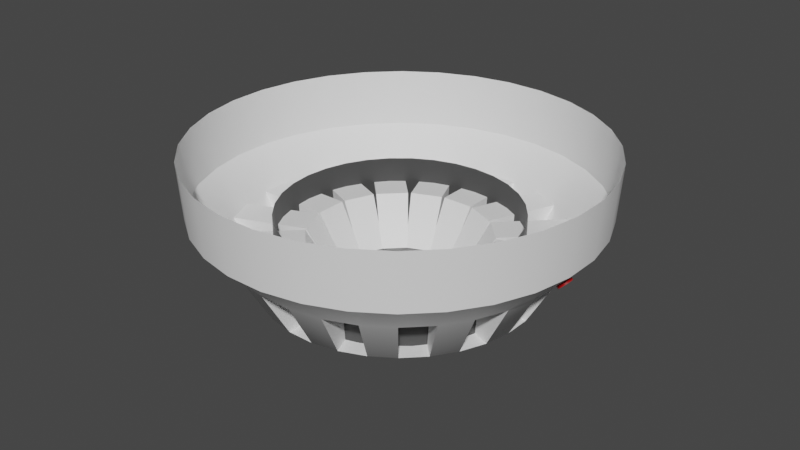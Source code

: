 # Source: Smoke_detector.blend  (saved by Blender 3.6.11; exported with 4.5.12 LTS)
import bpy
from mathutils import Matrix  # noqa: F401  (used for matrix-valued properties, if any)

bpy.ops.wm.read_factory_settings(use_empty=True)
scene = bpy.context.scene
scene.name = 'Scene'

# ---- collections
col_collection = bpy.data.collections.new('Collection'); scene.collection.children.link(col_collection)

# ---- materials (node trees are filled in below, after node groups)
mat_material = bpy.data.materials.new('Material')
mat_material.use_transparent_shadow = False
mat_material_003 = bpy.data.materials.new('Material.003')
mat_material_003.use_transparent_shadow = False
mat_material_001 = bpy.data.materials.new('Material.001')
mat_material_001.surface_render_method = 'BLENDED'
mat_material_001.blend_method = 'BLEND'
mat_material_001.use_transparent_shadow = False
mat_material_001.diffuse_color = (1.0, 1.0, 1.0, 1.0)
mat_material_002 = bpy.data.materials.new('Material.002')
mat_material_002.diffuse_color = (1.0, 1.0, 1.0, 0.9929)

# ---- node groups
ng_auto_smooth = bpy.data.node_groups.new('Auto Smooth', 'GeometryNodeTree')
_s = ng_auto_smooth.interface.new_socket(name='Geometry', in_out='OUTPUT', socket_type='NodeSocketGeometry')
_s = ng_auto_smooth.interface.new_socket(name='Geometry', in_out='INPUT', socket_type='NodeSocketGeometry')
_s = ng_auto_smooth.interface.new_socket(name='Angle', in_out='INPUT', socket_type='NodeSocketFloat')
_s.subtype = 'ANGLE'
_s.min_value = 0.0
_s.max_value = 3.142
ng_auto_smooth.is_modifier = True
_N = ng_auto_smooth.nodes; _L = ng_auto_smooth.links
n0 = _N.new('NodeGroupOutput'); n0.name = 'Group Output'; n0.location = (480, -100)
n1 = _N.new('NodeGroupInput'); n1.name = 'Group Input'; n1.location = (-420, -300)
n2 = _N.new('NodeGroupInput'); n2.name = 'Group Input.001'; n2.location = (-60, -100)
n3 = _N.new('GeometryNodeSetShadeSmooth'); n3.name = 'Set Shade Smooth'; n3.location = (120, -100)
n3.domain = 'EDGE'
n4 = _N.new('GeometryNodeSetShadeSmooth'); n4.name = 'Set Shade Smooth.001'; n4.location = (300, -100)
n5 = _N.new('GeometryNodeInputMeshEdgeAngle'); n5.name = 'Edge Angle'; n5.location = (-420, -220)
n6 = _N.new('GeometryNodeInputEdgeSmooth'); n6.name = 'Is Edge Smooth'; n6.location = (-60, -160)
n7 = _N.new('GeometryNodeInputShadeSmooth'); n7.name = 'Is Face Smooth'; n7.location = (-240, -340)
n8 = _N.new('FunctionNodeBooleanMath'); n8.name = 'Boolean Math'; n8.location = (-60, -220)
n9 = _N.new('FunctionNodeCompare'); n9.name = 'Compare'; n9.location = (-240, -180)
n9.operation = 'LESS_EQUAL'
_L.new(n5.outputs[0], n9.inputs[0])
_L.new(n4.outputs[0], n0.inputs[0])
_L.new(n1.outputs[1], n9.inputs[1])
_L.new(n9.outputs[0], n8.inputs[0])
_L.new(n7.outputs[0], n8.inputs[1])
_L.new(n2.outputs[0], n3.inputs[0])
_L.new(n6.outputs[0], n3.inputs[1])
_L.new(n3.outputs[0], n4.inputs[0])
_L.new(n8.outputs[0], n3.inputs[2])
n0.is_active_output = True

# ---- material node trees
mat_material.use_nodes = True; mat_material.node_tree.nodes.clear()
_N = mat_material.node_tree.nodes; _L = mat_material.node_tree.links
n0 = _N.new('ShaderNodeBsdfPrincipled'); n0.name = 'Principled BSDF'; n0.location = (10, 300)
n0.distribution = 'GGX'
n0.subsurface_method = 'RANDOM_WALK_SKIN'
n0.inputs[0].default_value = (0.9114, 0.9114, 0.9114, 1.0)
n0.inputs[3].default_value = 1.45
n0.inputs[27].default_value = (0.0, 0.0, 0.0, 1.0)
n0.inputs[28].default_value = 1.0
n1 = _N.new('ShaderNodeOutputMaterial'); n1.name = 'Material Output'; n1.location = (300, 300)
_L.new(n0.outputs[0], n1.inputs[0])
n1.is_active_output = True
mat_material_003.use_nodes = True; mat_material_003.node_tree.nodes.clear()
_N = mat_material_003.node_tree.nodes; _L = mat_material_003.node_tree.links
n0 = _N.new('ShaderNodeBsdfPrincipled'); n0.name = 'Principled BSDF'; n0.location = (10, 300)
n0.distribution = 'GGX'
n0.subsurface_method = 'RANDOM_WALK_SKIN'
n0.inputs[0].default_value = (0.05497, 0.05497, 0.05497, 1.0)
n0.inputs[3].default_value = 1.45
n0.inputs[27].default_value = (0.0, 0.0, 0.0, 1.0)
n0.inputs[28].default_value = 1.0
n1 = _N.new('ShaderNodeOutputMaterial'); n1.name = 'Material Output'; n1.location = (300, 300)
_L.new(n0.outputs[0], n1.inputs[0])
n1.is_active_output = True
mat_material_001.use_nodes = True; mat_material_001.node_tree.nodes.clear()
_N = mat_material_001.node_tree.nodes; _L = mat_material_001.node_tree.links
n0 = _N.new('ShaderNodeBsdfPrincipled'); n0.name = 'Principled BSDF'; n0.location = (10, 300)
n0.distribution = 'GGX'
n0.subsurface_method = 'RANDOM_WALK_SKIN'
n0.inputs[0].default_value = (0.65, 0.0, 0.001508, 1.0)
n0.inputs[3].default_value = 1.45
n0.inputs[4].default_value = 0.5
n0.inputs[9].default_value = (0.0, 0.2, 0.1)
n0.inputs[27].default_value = (0.0, 0.0, 0.0, 1.0)
n0.inputs[28].default_value = 1.0
n1 = _N.new('ShaderNodeOutputMaterial'); n1.name = 'Material Output'; n1.location = (300, 300)
_L.new(n0.outputs[0], n1.inputs[0])
n1.is_active_output = True
mat_material_002.use_nodes = True; mat_material_002.node_tree.nodes.clear()
_N = mat_material_002.node_tree.nodes; _L = mat_material_002.node_tree.links
n0 = _N.new('ShaderNodeBsdfPrincipled'); n0.name = 'Principled BSDF'; n0.location = (10, 300)
n0.distribution = 'GGX'
n0.subsurface_method = 'RANDOM_WALK_SKIN'
n0.inputs[0].default_value = (0.0668, 0.0, 0.0005242, 1.0)
n0.inputs[3].default_value = 1.45
n0.inputs[27].default_value = (0.0, 0.0, 0.0, 1.0)
n0.inputs[28].default_value = 1.0
n1 = _N.new('ShaderNodeOutputMaterial'); n1.name = 'Material Output'; n1.location = (300, 300)
_L.new(n0.outputs[0], n1.inputs[0])
n1.is_active_output = True

# ---- world
world_world = bpy.data.worlds.new('World'); scene.world = world_world
world_world.use_nodes = True; world_world.node_tree.nodes.clear()
_N = world_world.node_tree.nodes; _L = world_world.node_tree.links
n0 = _N.new('ShaderNodeOutputWorld'); n0.name = 'World Output'; n0.location = (300, 300)
n1 = _N.new('ShaderNodeBackground'); n1.name = 'Background'; n1.location = (10, 300)
n1.inputs[0].default_value = (0.05088, 0.05088, 0.05088, 1.0)
_L.new(n1.outputs[0], n0.inputs[0])
n0.is_active_output = True
world_world.color = (0.05088, 0.05088, 0.05088)
world_world.use_sun_shadow = False
world_world.sun_shadow_jitter_overblur = 0.0

# ---- meshes
me_sphere = bpy.data.meshes.new('Sphere')
me_sphere.from_pydata([(0.0, 1.0, 0.0), (0.0, 0.9808, -0.2857), (0.1951, 0.9808, 0.0), (0.1913, 0.9619, -0.2857), (0.1084, 0.5449, -0.7686), (0.03806, 0.1913, -0.7965), (0.3827, 0.9239, 0.0), (0.3753, 0.9061, -0.2857), (0.2126, 0.5133, -0.7686), (0.07466, 0.1802, -0.7965), (0.5556, 0.8315, 0.0), (0.5449, 0.8155, -0.2857), (0.3087, 0.4619, -0.7686), (0.1084, 0.1622, -0.7965), (0.7071, 0.7071, 0.0), (0.6935, 0.6935, -0.2857), (0.3928, 0.3928, -0.7686), (0.1379, 0.1379, -0.7965), (0.8315, 0.5556, 0.0), (0.8155, 0.5449, -0.2857), (0.4619, 0.3087, -0.7686), (0.1622, 0.1084, -0.7965), (0.9239, 0.3827, 0.0), (0.9061, 0.3753, -0.2857), (0.5133, 0.2126, -0.7686), (0.1802, 0.07466, -0.7965), (0.9808, 0.1951, 0.0), (0.9619, 0.1913, -0.2857), (0.5449, 0.1084, -0.7686), (0.1913, 0.03806, -0.7965), (1.0, -1.639e-07, 0.0), (0.9808, -8.941e-08, -0.2857), (0.5556, -5.215e-08, -0.7686), (0.1951, -1.118e-08, -0.7965), (0.9808, -0.1951, 0.0), (0.9619, -0.1913, -0.2857), (0.5449, -0.1084, -0.7686), (0.1913, -0.03806, -0.7965), (0.9239, -0.3827, 0.0), (0.9061, -0.3753, -0.2857), (0.5133, -0.2126, -0.7686), (0.1802, -0.07466, -0.7965), (0.8315, -0.5556, 0.0), (0.8155, -0.5449, -0.2857), (0.4619, -0.3087, -0.7686), (0.1622, -0.1084, -0.7965), (0.7071, -0.7071, 0.0), (0.6935, -0.6935, -0.2857), (0.3928, -0.3928, -0.7686), (0.1379, -0.1379, -0.7965), (0.5556, -0.8315, 0.0), (0.5449, -0.8155, -0.2857), (0.3087, -0.4619, -0.7686), (0.1084, -0.1622, -0.7965), (0.3827, -0.9239, 0.0), (0.3753, -0.9061, -0.2857), (0.2126, -0.5133, -0.7686), (0.07466, -0.1802, -0.7965), (0.1951, -0.9808, 0.0), (0.1913, -0.9619, -0.2857), (0.1084, -0.5449, -0.7686), (0.03806, -0.1913, -0.7965), (-3.278e-07, -1.0, 0.0), (-1.341e-07, -0.9808, -0.2857), (-9.686e-08, -0.5556, -0.7686), (-7.451e-09, -0.1951, -0.7965), (-0.1951, -0.9808, 0.0), (-0.1913, -0.9619, -0.2857), (-0.1084, -0.5449, -0.7686), (-0.03806, -0.1913, -0.7965), (-0.3827, -0.9239, 0.0), (-0.3753, -0.9061, -0.2857), (-0.2126, -0.5133, -0.7686), (-0.07466, -0.1802, -0.7965), (-0.5556, -0.8315, 0.0), (-0.5449, -0.8155, -0.2857), (-0.3087, -0.4619, -0.7686), (-0.1084, -0.1622, -0.7965), (-0.7071, -0.7071, 0.0), (-0.6935, -0.6935, -0.2857), (-0.3928, -0.3928, -0.7686), (-0.1379, -0.1379, -0.7965), (-2.333e-10, 2.871e-10, -0.8066), (-0.8315, -0.5556, 0.0), (-0.8155, -0.5449, -0.2857), (-0.4619, -0.3087, -0.7686), (-0.1622, -0.1084, -0.7965), (-0.9239, -0.3827, 0.0), (-0.9061, -0.3753, -0.2857), (-0.5133, -0.2126, -0.7686), (-0.1802, -0.07466, -0.7965), (-0.9808, -0.1951, 0.0), (-0.9619, -0.1913, -0.2857), (-0.5449, -0.1084, -0.7686), (-0.1913, -0.03806, -0.7965), (-1.0, 4.47e-07, 0.0), (-0.9808, 2.682e-07, -0.2857), (-0.5556, 1.49e-07, -0.7686), (-0.1951, 1.863e-08, -0.7965), (-0.9808, 0.1951, 0.0), (-0.9619, 0.1913, -0.2857), (-0.5449, 0.1084, -0.7686), (-0.1913, 0.03806, -0.7965), (-0.9239, 0.3827, 0.0), (-0.9061, 0.3753, -0.2857), (-0.5133, 0.2126, -0.7686), (-0.1802, 0.07466, -0.7965), (-0.8315, 0.5556, 0.0), (-0.8155, 0.5449, -0.2857), (-0.4619, 0.3087, -0.7686), (-0.1622, 0.1084, -0.7965), (-0.7071, 0.7071, 0.0), (-0.6935, 0.6935, -0.2857), (-0.3928, 0.3928, -0.7686), (-0.1379, 0.1379, -0.7965), (-0.5556, 0.8315, 0.0), (-0.5449, 0.8155, -0.2857), (-0.3087, 0.4619, -0.7686), (-0.1084, 0.1622, -0.7965), (-0.3827, 0.9239, 0.0), (-0.3753, 0.9061, -0.2857), (-0.2126, 0.5133, -0.7686), (-0.07466, 0.1802, -0.7965), (-0.1951, 0.9808, 0.0), (-0.1913, 0.9619, -0.2857), (-0.1084, 0.5449, -0.7686), (-0.03806, 0.1913, -0.7965), (2.161e-07, 0.5556, -0.7686), (1.49e-08, 0.1951, -0.7965), (0.8185, -8.776e-08, -0.4492), (0.6803, 1.44e-08, -0.6881), (0.8028, -0.1597, -0.4492), (0.6672, -0.1327, -0.6881), (0.7562, 0.3132, -0.4492), (0.6285, 0.2603, -0.6881), (0.8028, 0.1597, -0.4492), (0.6672, 0.1327, -0.6881), (0.5788, 0.5788, -0.4492), (0.481, 0.481, -0.6881), (0.6806, 0.4547, -0.4492), (0.5656, 0.378, -0.6881), (0.3132, 0.7562, -0.4492), (0.2603, 0.6285, -0.6881), (0.4547, 0.6806, -0.4492), (0.378, 0.5656, -0.6881), (0.1597, 0.8028, -0.4492), (0.1327, 0.6672, -0.6881), (-1.45e-09, 0.8185, -0.4492), (8.67e-08, 0.6803, -0.6881), (-0.3132, 0.7562, -0.4492), (-0.2603, 0.6285, -0.6881), (-0.1597, 0.8028, -0.4492), (-0.1327, 0.6672, -0.6881), (-0.5788, 0.5788, -0.4492), (-0.481, 0.481, -0.6881), (-0.4547, 0.6806, -0.4492), (-0.378, 0.5656, -0.6881), (-0.7562, 0.3132, -0.4492), (-0.6285, 0.2603, -0.6881), (-0.6806, 0.4547, -0.4492), (-0.5656, 0.378, -0.6881), (-0.8185, 1.616e-07, -0.4492), (-0.6803, 2.874e-08, -0.6881), (-0.8028, 0.1597, -0.4492), (-0.6672, 0.1327, -0.6881), (-0.7562, -0.3132, -0.4492), (-0.6285, -0.2603, -0.6881), (-0.8028, -0.1597, -0.4492), (-0.6672, -0.1327, -0.6881), (-0.5788, -0.5788, -0.4492), (-0.481, -0.481, -0.6881), (-0.6806, -0.4547, -0.4492), (-0.5656, -0.378, -0.6881), (-0.3132, -0.7562, -0.4492), (-0.2603, -0.6285, -0.6881), (-0.4547, -0.6806, -0.4492), (-0.378, -0.5656, -0.6881), (-1.041e-07, -0.8185, -0.4492), (-1.365e-08, -0.6803, -0.6881), (-0.1597, -0.8028, -0.4492), (-0.1327, -0.6672, -0.6881), (0.3132, -0.7562, -0.4492), (0.2603, -0.6285, -0.6881), (0.1597, -0.8028, -0.4492), (0.1327, -0.6672, -0.6881), (0.5788, -0.5788, -0.4492), (0.481, -0.481, -0.6881), (0.4547, -0.6806, -0.4492), (0.378, -0.5656, -0.6881), (0.7562, -0.3132, -0.4492), (0.6285, -0.2603, -0.6881), (0.6806, -0.4547, -0.4492), (0.5656, -0.378, -0.6881), (0.3426, -0.2911, -0.4492), (0.2449, -0.1933, -0.6881), (0.1418, -0.2779, -0.6881), (0.2186, -0.3929, -0.4492), (0.2063, -0.3992, -0.4492), (0.1534, -0.2715, -0.6881), (0.02577, -0.3103, -0.6881), (0.05274, -0.4458, -0.4492), (0.0368, -0.4478, -0.4492), (0.0368, -0.3096, -0.6881), (-0.09592, -0.2965, -0.6881), (-0.1229, -0.4321, -0.4492), (-0.137, -0.4276, -0.4492), (-0.08407, -0.2999, -0.6881), (-0.2017, -0.237, -0.6881), (-0.2785, -0.352, -0.4492), (-0.29, -0.3427, -0.4492), (-0.1922, -0.245, -0.6881), (-0.2768, -0.1419, -0.6881), (-0.3918, -0.2187, -0.4492), (-0.398, -0.2053, -0.4492), (-0.2703, -0.1524, -0.6881), (-0.3091, -0.02478, -0.6881), (-0.4446, -0.05175, -0.4492), (-0.4467, -0.03691, -0.4492), (-0.3085, -0.03691, -0.6881), (-0.2954, 0.09581, -0.6881), (-0.431, 0.1228, -0.4492), (-0.4265, 0.1369, -0.4492), (-0.2988, 0.08396, -0.6881), (-0.236, 0.2016, -0.6881), (-0.3509, 0.2784, -0.4492), (-0.3417, 0.2888, -0.4492), (-0.244, 0.191, -0.6881), (-0.1409, 0.2756, -0.6881), (-0.2177, 0.3906, -0.4492), (-0.2041, 0.399, -0.4492), (-0.1512, 0.2713, -0.6881), (-0.02358, 0.31, -0.6881), (-0.05055, 0.4456, -0.4492), (0.09701, 0.2964, -0.6881), (0.124, 0.432, -0.4492), (-0.03571, 0.4477, -0.4492), (-0.03571, 0.3095, -0.6881), (0.1369, 0.4265, -0.4492), (0.08396, 0.2988, -0.6881), (0.2016, 0.236, -0.6881), (0.2784, 0.3509, -0.4492), (0.291, 0.3415, -0.4492), (0.1932, 0.2438, -0.6881), (0.2778, 0.1407, -0.6881), (0.3928, 0.2175, -0.4492), (0.3998, 0.2049, -0.4492), (0.2721, 0.152, -0.6881), (0.3109, 0.02443, -0.6881), (0.4464, 0.05139, -0.4492), (0.4475, 0.03572, -0.4492), (0.3093, 0.03572, -0.6881), (0.2962, -0.09699, -0.6881), (0.4318, -0.124, -0.4492), (0.4276, -0.137, -0.4492), (0.2999, -0.08407, -0.6881), (0.237, -0.2017, -0.6881), (0.352, -0.2785, -0.4492)], [], [(127, 148, 146, 4), (82, 128, 5), (1, 0, 2, 3), (141, 7, 11, 143), (146, 145, 141, 142), (4, 146, 142, 8), (9, 8, 12, 13), (82, 5, 9), (3, 2, 6, 7), (13, 12, 16, 17), (82, 9, 13), (7, 6, 10, 11), (143, 11, 15, 137), (8, 142, 144, 12), (137, 15, 19, 139), (144, 143, 137, 138), (12, 144, 138, 16), (17, 16, 20, 21), (82, 13, 17), (11, 10, 14, 15), (21, 20, 24, 25), (82, 17, 21), (15, 14, 18, 19), (19, 23, 133, 139), (16, 138, 140, 20), (133, 23, 27, 135), (140, 139, 133, 134), (20, 140, 134, 24), (24, 28, 29, 25), (82, 21, 25), (19, 18, 22, 23), (29, 28, 32, 33), (82, 25, 29), (23, 22, 26, 27), (27, 31, 129, 135), (24, 134, 136, 28), (129, 31, 35, 131), (136, 135, 129, 130), (28, 136, 130, 32), (32, 36, 37, 33), (82, 29, 33), (27, 26, 30, 31), (37, 36, 40, 41), (82, 33, 37), (31, 30, 34, 35), (131, 35, 39, 189), (32, 130, 132, 36), (132, 131, 189, 190), (36, 132, 190, 40), (41, 40, 44, 45), (82, 37, 41), (35, 34, 38, 39), (189, 39, 43, 191), (82, 41, 45), (39, 38, 42, 43), (191, 43, 47, 185), (40, 190, 192, 44), (45, 44, 48, 49), (44, 192, 186, 48), (49, 48, 52, 53), (82, 45, 49), (43, 42, 46, 47), (185, 47, 51, 187), (192, 191, 185, 186), (47, 46, 50, 51), (187, 51, 55, 181), (48, 186, 188, 52), (53, 52, 56, 57), (82, 49, 53), (52, 188, 182, 56), (57, 56, 60, 61), (82, 53, 57), (51, 50, 54, 55), (181, 55, 59, 183), (188, 187, 181, 182), (183, 59, 63, 177), (56, 182, 184, 60), (61, 60, 64, 65), (82, 57, 61), (55, 54, 58, 59), (65, 64, 68, 69), (82, 61, 65), (59, 58, 62, 63), (177, 63, 67, 179), (184, 183, 177, 178), (60, 184, 178, 64), (179, 67, 71, 173), (64, 178, 180, 68), (69, 68, 72, 73), (82, 65, 69), (63, 62, 66, 67), (73, 72, 76, 77), (82, 69, 73), (67, 66, 70, 71), (71, 75, 175, 173), (180, 179, 173, 174), (68, 180, 174, 72), (175, 75, 79, 169), (72, 174, 176, 76), (76, 80, 81, 77), (82, 73, 77), (71, 70, 74, 75), (81, 80, 85, 86), (82, 77, 81), (75, 74, 78, 79), (169, 79, 84, 171), (176, 175, 169, 170), (76, 176, 170, 80), (80, 170, 172, 85), (86, 85, 89, 90), (82, 81, 86), (79, 78, 83, 84), (171, 84, 88, 165), (82, 86, 90), (84, 83, 87, 88), (165, 88, 92, 167), (172, 171, 165, 166), (85, 172, 166, 89), (90, 89, 93, 94), (89, 166, 168, 93), (94, 93, 97, 98), (82, 90, 94), (88, 87, 91, 92), (167, 92, 96, 161), (82, 94, 98), (92, 91, 95, 96), (161, 96, 100, 163), (168, 167, 161, 162), (93, 168, 162, 97), (98, 97, 101, 102), (97, 162, 164, 101), (102, 101, 105, 106), (82, 98, 102), (96, 95, 99, 100), (163, 100, 104, 157), (100, 99, 103, 104), (157, 104, 108, 159), (164, 163, 157, 158), (101, 164, 158, 105), (106, 105, 109, 110), (82, 102, 106), (105, 158, 160, 109), (110, 109, 113, 114), (82, 106, 110), (104, 103, 107, 108), (159, 108, 112, 153), (153, 112, 116, 155), (160, 159, 153, 154), (109, 160, 154, 113), (114, 113, 117, 118), (82, 110, 114), (108, 107, 111, 112), (118, 117, 121, 122), (82, 114, 118), (112, 111, 115, 116), (116, 120, 149, 155), (113, 154, 156, 117), (149, 120, 124, 151), (156, 155, 149, 150), (117, 156, 150, 121), (121, 125, 126, 122), (82, 118, 122), (116, 115, 119, 120), (126, 125, 127, 128), (82, 122, 126), (120, 119, 123, 124), (124, 1, 147, 151), (121, 150, 152, 125), (1, 3, 145, 147), (152, 151, 147, 148), (125, 152, 148, 127), (128, 127, 4, 5), (82, 126, 128), (124, 123, 0, 1), (145, 3, 7, 141), (5, 4, 8, 9), (249, 250, 130, 129), (251, 252, 131, 132), (252, 249, 129, 131), (250, 251, 132, 130), (245, 246, 134, 133), (247, 248, 135, 136), (248, 245, 133, 135), (246, 247, 136, 134), (241, 242, 138, 137), (243, 244, 139, 140), (244, 241, 137, 139), (242, 243, 140, 138), (237, 238, 142, 141), (239, 240, 143, 144), (240, 237, 141, 143), (238, 239, 144, 142), (233, 234, 145, 146), (234, 235, 147, 145), (235, 236, 148, 147), (236, 233, 146, 148), (229, 230, 150, 149), (231, 232, 151, 152), (232, 229, 149, 151), (230, 231, 152, 150), (225, 226, 154, 153), (227, 228, 155, 156), (228, 225, 153, 155), (226, 227, 156, 154), (221, 222, 158, 157), (223, 224, 159, 160), (222, 223, 160, 158), (224, 221, 157, 159), (217, 218, 162, 161), (219, 220, 163, 164), (218, 219, 164, 162), (220, 217, 161, 163), (213, 214, 166, 165), (215, 216, 167, 168), (214, 215, 168, 166), (216, 213, 165, 167), (209, 210, 170, 169), (211, 212, 171, 172), (210, 211, 172, 170), (212, 209, 169, 171), (205, 206, 174, 173), (207, 208, 175, 176), (208, 205, 173, 175), (206, 207, 176, 174), (201, 202, 178, 177), (203, 204, 179, 180), (204, 201, 177, 179), (202, 203, 180, 178), (197, 198, 182, 181), (199, 200, 183, 184), (200, 197, 181, 183), (198, 199, 184, 182), (193, 194, 186, 185), (195, 196, 187, 188), (196, 193, 185, 187), (194, 195, 188, 186), (253, 254, 190, 189), (255, 256, 191, 192), (256, 253, 189, 191), (254, 255, 192, 190), (194, 193, 196, 195), (198, 197, 200, 199), (202, 201, 204, 203), (206, 205, 208, 207), (210, 209, 212, 211), (214, 213, 216, 215), (218, 217, 220, 219), (222, 221, 224, 223), (226, 225, 228, 227), (230, 229, 232, 231), (235, 234, 233, 236), (238, 237, 240, 239), (242, 241, 244, 243), (246, 245, 248, 247), (250, 249, 252, 251), (254, 253, 256, 255)])
me_sphere.polygons.foreach_set('use_smooth', [True] * 256)
_uv = me_sphere.uv_layers.new(name='UVMap')
_uv.uv.foreach_set('vector', [0.75, 0.1875, 0.75, 0.25, 0.7188, 0.25, 0.7188, 0.1875, 0.7344, 0.0, 0.75, 0.0625, 0.7188, 0.0625, 0.75, 0.4375, 0.75, 0.5, 0.7188, 0.5, 0.7188, 0.4375, 0.6875, 0.3125, 0.6875, 0.4375, 0.6562, 0.4375, 0.6562, 0.3125, 0.7188, 0.25, 0.7188, 0.3125, 0.6875, 0.3125, 0.6875, 0.25, 0.7188, 0.1875, 0.7188, 0.25, 0.6875, 0.25, 0.6875, 0.1875, 0.6875, 0.0625, 0.6875, 0.1875, 0.6562, 0.1875, 0.6562, 0.0625, 0.7031, 0.0, 0.7188, 0.0625, 0.6875, 0.0625, 0.7188, 0.4375, 0.7188, 0.5, 0.6875, 0.5, 0.6875, 0.4375, 0.6562, 0.0625, 0.6562, 0.1875, 0.625, 0.1875, 0.625, 0.0625, 0.6719, 0.0, 0.6875, 0.0625, 0.6562, 0.0625, 0.6875, 0.4375, 0.6875, 0.5, 0.6562, 0.5, 0.6562, 0.4375, 0.6562, 0.3125, 0.6562, 0.4375, 0.625, 0.4375, 0.625, 0.3125, 0.6875, 0.1875, 0.6875, 0.25, 0.6562, 0.25, 0.6562, 0.1875, 0.625, 0.3125, 0.625, 0.4375, 0.5938, 0.4375, 0.5938, 0.3125, 0.6562, 0.25, 0.6562, 0.3125, 0.625, 0.3125, 0.625, 0.25, 0.6562, 0.1875, 0.6562, 0.25, 0.625, 0.25, 0.625, 0.1875, 0.625, 0.0625, 0.625, 0.1875, 0.5938, 0.1875, 0.5938, 0.0625, 0.6406, 0.0, 0.6562, 0.0625, 0.625, 0.0625, 0.6562, 0.4375, 0.6562, 0.5, 0.625, 0.5, 0.625, 0.4375, 0.5938, 0.0625, 0.5938, 0.1875, 0.5625, 0.1875, 0.5625, 0.0625, 0.6094, 0.0, 0.625, 0.0625, 0.5938, 0.0625, 0.625, 0.4375, 0.625, 0.5, 0.5938, 0.5, 0.5938, 0.4375, 0.5938, 0.4375, 0.5625, 0.4375, 0.5625, 0.3125, 0.5938, 0.3125, 0.625, 0.1875, 0.625, 0.25, 0.5938, 0.25, 0.5938, 0.1875, 0.5625, 0.3125, 0.5625, 0.4375, 0.5312, 0.4375, 0.5312, 0.3125, 0.5938, 0.25, 0.5938, 0.3125, 0.5625, 0.3125, 0.5625, 0.25, 0.5938, 0.1875, 0.5938, 0.25, 0.5625, 0.25, 0.5625, 0.1875, 0.5625, 0.1875, 0.5312, 0.1875, 0.5312, 0.0625, 0.5625, 0.0625, 0.5781, 0.0, 0.5938, 0.0625, 0.5625, 0.0625, 0.5938, 0.4375, 0.5938, 0.5, 0.5625, 0.5, 0.5625, 0.4375, 0.5312, 0.0625, 0.5312, 0.1875, 0.5, 0.1875, 0.5, 0.0625, 0.5469, 0.0, 0.5625, 0.0625, 0.5312, 0.0625, 0.5625, 0.4375, 0.5625, 0.5, 0.5312, 0.5, 0.5312, 0.4375, 0.5312, 0.4375, 0.5, 0.4375, 0.5, 0.3125, 0.5312, 0.3125, 0.5625, 0.1875, 0.5625, 0.25, 0.5312, 0.25, 0.5312, 0.1875, 0.5, 0.3125, 0.5, 0.4375, 0.4688, 0.4375, 0.4687, 0.3125, 0.5312, 0.25, 0.5312, 0.3125, 0.5, 0.3125, 0.5, 0.25, 0.5312, 0.1875, 0.5312, 0.25, 0.5, 0.25, 0.5, 0.1875, 0.5, 0.1875, 0.4688, 0.1875, 0.4688, 0.0625, 0.5, 0.0625, 0.5156, 0.0, 0.5312, 0.0625, 0.5, 0.0625, 0.5312, 0.4375, 0.5312, 0.5, 0.5, 0.5, 0.5, 0.4375, 0.4688, 0.0625, 0.4688, 0.1875, 0.4375, 0.1875, 0.4375, 0.0625, 0.4844, 0.0, 0.5, 0.0625, 0.4688, 0.0625, 0.5, 0.4375, 0.5, 0.5, 0.4687, 0.5, 0.4688, 0.4375, 0.4687, 0.3125, 0.4688, 0.4375, 0.4375, 0.4375, 0.4375, 0.3125, 0.5, 0.1875, 0.5, 0.25, 0.4688, 0.25, 0.4688, 0.1875, 0.4688, 0.25, 0.4687, 0.3125, 0.4375, 0.3125, 0.4375, 0.25, 0.4688, 0.1875, 0.4688, 0.25, 0.4375, 0.25, 0.4375, 0.1875, 0.4375, 0.0625, 0.4375, 0.1875, 0.4062, 0.1875, 0.4062, 0.0625, 0.4531, 0.0, 0.4688, 0.0625, 0.4375, 0.0625, 0.4688, 0.4375, 0.4687, 0.5, 0.4375, 0.5, 0.4375, 0.4375, 0.4375, 0.3125, 0.4375, 0.4375, 0.4062, 0.4375, 0.4062, 0.3125, 0.4219, 0.0, 0.4375, 0.0625, 0.4062, 0.0625, 0.4375, 0.4375, 0.4375, 0.5, 0.4062, 0.5, 0.4062, 0.4375, 0.4062, 0.3125, 0.4062, 0.4375, 0.375, 0.4375, 0.375, 0.3125, 0.4375, 0.1875, 0.4375, 0.25, 0.4062, 0.25, 0.4062, 0.1875, 0.4062, 0.0625, 0.4062, 0.1875, 0.375, 0.1875, 0.375, 0.0625, 0.4062, 0.1875, 0.4062, 0.25, 0.375, 0.25, 0.375, 0.1875, 0.375, 0.0625, 0.375, 0.1875, 0.3438, 0.1875, 0.3438, 0.0625, 0.3906, 0.0, 0.4062, 0.0625, 0.375, 0.0625, 0.4062, 0.4375, 0.4062, 0.5, 0.375, 0.5, 0.375, 0.4375, 0.375, 0.3125, 0.375, 0.4375, 0.3438, 0.4375, 0.3438, 0.3125, 0.4062, 0.25, 0.4062, 0.3125, 0.375, 0.3125, 0.375, 0.25, 0.375, 0.4375, 0.375, 0.5, 0.3437, 0.5, 0.3438, 0.4375, 0.3438, 0.3125, 0.3438, 0.4375, 0.3125, 0.4375, 0.3125, 0.3125, 0.375, 0.1875, 0.375, 0.25, 0.3438, 0.25, 0.3438, 0.1875, 0.3438, 0.0625, 0.3438, 0.1875, 0.3125, 0.1875, 0.3125, 0.0625, 0.3594, 0.0, 0.375, 0.0625, 0.3438, 0.0625, 0.3438, 0.1875, 0.3438, 0.25, 0.3125, 0.25, 0.3125, 0.1875, 0.3125, 0.0625, 0.3125, 0.1875, 0.2812, 0.1875, 0.2812, 0.0625, 0.3281, 0.0, 0.3438, 0.0625, 0.3125, 0.0625, 0.3438, 0.4375, 0.3437, 0.5, 0.3125, 0.5, 0.3125, 0.4375, 0.3125, 0.3125, 0.3125, 0.4375, 0.2812, 0.4375, 0.2812, 0.3125, 0.3438, 0.25, 0.3438, 0.3125, 0.3125, 0.3125, 0.3125, 0.25, 0.2812, 0.3125, 0.2812, 0.4375, 0.25, 0.4375, 0.25, 0.3125, 0.3125, 0.1875, 0.3125, 0.25, 0.2812, 0.25, 0.2812, 0.1875, 0.2812, 0.0625, 0.2812, 0.1875, 0.25, 0.1875, 0.25, 0.0625, 0.2969, 0.0, 0.3125, 0.0625, 0.2812, 0.0625, 0.3125, 0.4375, 0.3125, 0.5, 0.2812, 0.5, 0.2812, 0.4375, 0.25, 0.0625, 0.25, 0.1875, 0.2188, 0.1875, 0.2188, 0.0625, 0.2656, 0.0, 0.2812, 0.0625, 0.25, 0.0625, 0.2812, 0.4375, 0.2812, 0.5, 0.25, 0.5, 0.25, 0.4375, 0.25, 0.3125, 0.25, 0.4375, 0.2188, 0.4375, 0.2188, 0.3125, 0.2812, 0.25, 0.2812, 0.3125, 0.25, 0.3125, 0.25, 0.25, 0.2812, 0.1875, 0.2812, 0.25, 0.25, 0.25, 0.25, 0.1875, 0.2188, 0.3125, 0.2188, 0.4375, 0.1875, 0.4375, 0.1875, 0.3125, 0.25, 0.1875, 0.25, 0.25, 0.2188, 0.25, 0.2188, 0.1875, 0.2188, 0.0625, 0.2188, 0.1875, 0.1875, 0.1875, 0.1875, 0.0625, 0.2344, 0.0, 0.25, 0.0625, 0.2188, 0.0625, 0.25, 0.4375, 0.25, 0.5, 0.2187, 0.5, 0.2188, 0.4375, 0.1875, 0.0625, 0.1875, 0.1875, 0.1562, 0.1875, 0.1563, 0.0625, 0.2031, 0.0, 0.2188, 0.0625, 0.1875, 0.0625, 0.2188, 0.4375, 0.2187, 0.5, 0.1875, 0.5, 0.1875, 0.4375, 0.1875, 0.4375, 0.1562, 0.4375, 0.1562, 0.3125, 0.1875, 0.3125, 0.2188, 0.25, 0.2188, 0.3125, 0.1875, 0.3125, 0.1875, 0.25, 0.2188, 0.1875, 0.2188, 0.25, 0.1875, 0.25, 0.1875, 0.1875, 0.1562, 0.3125, 0.1562, 0.4375, 0.125, 0.4375, 0.125, 0.3125, 0.1875, 0.1875, 0.1875, 0.25, 0.1562, 0.25, 0.1562, 0.1875, 0.1562, 0.1875, 0.125, 0.1875, 0.125, 0.0625, 0.1563, 0.0625, 0.1719, 0.0, 0.1875, 0.0625, 0.1563, 0.0625, 0.1875, 0.4375, 0.1875, 0.5, 0.1562, 0.5, 0.1562, 0.4375, 0.125, 0.0625, 0.125, 0.1875, 0.09375, 0.1875, 0.09375, 0.0625, 0.1406, 0.0, 0.1563, 0.0625, 0.125, 0.0625, 0.1562, 0.4375, 0.1562, 0.5, 0.125, 0.5, 0.125, 0.4375, 0.125, 0.3125, 0.125, 0.4375, 0.09375, 0.4375, 0.09375, 0.3125, 0.1562, 0.25, 0.1562, 0.3125, 0.125, 0.3125, 0.125, 0.25, 0.1562, 0.1875, 0.1562, 0.25, 0.125, 0.25, 0.125, 0.1875, 0.125, 0.1875, 0.125, 0.25, 0.09375, 0.25, 0.09375, 0.1875, 0.09375, 0.0625, 0.09375, 0.1875, 0.0625, 0.1875, 0.0625, 0.0625, 0.1094, 0.0, 0.125, 0.0625, 0.09375, 0.0625, 0.125, 0.4375, 0.125, 0.5, 0.09375, 0.5, 0.09375, 0.4375, 0.09375, 0.3125, 0.09375, 0.4375, 0.0625, 0.4375, 0.0625, 0.3125, 0.07812, 0.0, 0.09375, 0.0625, 0.0625, 0.0625, 0.09375, 0.4375, 0.09375, 0.5, 0.0625, 0.5, 0.0625, 0.4375, 0.0625, 0.3125, 0.0625, 0.4375, 0.03125, 0.4375, 0.03125, 0.3125, 0.09375, 0.25, 0.09375, 0.3125, 0.0625, 0.3125, 0.0625, 0.25, 0.09375, 0.1875, 0.09375, 0.25, 0.0625, 0.25, 0.0625, 0.1875, 0.0625, 0.0625, 0.0625, 0.1875, 0.03125, 0.1875, 0.03125, 0.0625, 0.0625, 0.1875, 0.0625, 0.25, 0.03125, 0.25, 0.03125, 0.1875, 0.03125, 0.0625, 0.03125, 0.1875, 0.0, 0.1875, 0.0, 0.0625, 0.04687, 0.0, 0.0625, 0.0625, 0.03125, 0.0625, 0.0625, 0.4375, 0.0625, 0.5, 0.03125, 0.5, 0.03125, 0.4375, 0.03125, 0.3125, 0.03125, 0.4375, 0.0, 0.4375, 0.0, 0.3125, 0.01562, 0.0, 0.03125, 0.0625, 0.0, 0.0625, 0.03125, 0.4375, 0.03125, 0.5, 0.0, 0.5, 0.0, 0.4375, 1.0, 0.3125, 1.0, 0.4375, 0.9687, 0.4375, 0.9687, 0.3125, 0.03125, 0.25, 0.03125, 0.3125, 0.0, 0.3125, 0.0, 0.25, 0.03125, 0.1875, 0.03125, 0.25, 0.0, 0.25, 0.0, 0.1875, 1.0, 0.0625, 1.0, 0.1875, 0.9687, 0.1875, 0.9688, 0.0625, 1.0, 0.1875, 1.0, 0.25, 0.9688, 0.25, 0.9687, 0.1875, 0.9688, 0.0625, 0.9687, 0.1875, 0.9375, 0.1875, 0.9375, 0.0625, 0.9844, 0.0, 1.0, 0.0625, 0.9688, 0.0625, 1.0, 0.4375, 1.0, 0.5, 0.9687, 0.5, 0.9687, 0.4375, 0.9687, 0.3125, 0.9687, 0.4375, 0.9375, 0.4375, 0.9375, 0.3125, 0.9687, 0.4375, 0.9687, 0.5, 0.9375, 0.5, 0.9375, 0.4375, 0.9375, 0.3125, 0.9375, 0.4375, 0.9062, 0.4375, 0.9062, 0.3125, 0.9688, 0.25, 0.9687, 0.3125, 0.9375, 0.3125, 0.9375, 0.25, 0.9687, 0.1875, 0.9688, 0.25, 0.9375, 0.25, 0.9375, 0.1875, 0.9375, 0.0625, 0.9375, 0.1875, 0.9062, 0.1875, 0.9062, 0.0625, 0.9531, 0.0, 0.9688, 0.0625, 0.9375, 0.0625, 0.9375, 0.1875, 0.9375, 0.25, 0.9062, 0.25, 0.9062, 0.1875, 0.9062, 0.0625, 0.9062, 0.1875, 0.875, 0.1875, 0.875, 0.0625, 0.9219, 0.0, 0.9375, 0.0625, 0.9062, 0.0625, 0.9375, 0.4375, 0.9375, 0.5, 0.9062, 0.5, 0.9062, 0.4375, 0.9062, 0.3125, 0.9062, 0.4375, 0.875, 0.4375, 0.875, 0.3125, 0.875, 0.3125, 0.875, 0.4375, 0.8437, 0.4375, 0.8437, 0.3125, 0.9062, 0.25, 0.9062, 0.3125, 0.875, 0.3125, 0.875, 0.25, 0.9062, 0.1875, 0.9062, 0.25, 0.875, 0.25, 0.875, 0.1875, 0.875, 0.0625, 0.875, 0.1875, 0.8437, 0.1875, 0.8438, 0.0625, 0.8906, 0.0, 0.9062, 0.0625, 0.875, 0.0625, 0.9062, 0.4375, 0.9062, 0.5, 0.875, 0.5, 0.875, 0.4375, 0.8438, 0.0625, 0.8437, 0.1875, 0.8125, 0.1875, 0.8125, 0.0625, 0.8594, 0.0, 0.875, 0.0625, 0.8438, 0.0625, 0.875, 0.4375, 0.875, 0.5, 0.8437, 0.5, 0.8437, 0.4375, 0.8437, 0.4375, 0.8125, 0.4375, 0.8125, 0.3125, 0.8437, 0.3125, 0.875, 0.1875, 0.875, 0.25, 0.8438, 0.25, 0.8437, 0.1875, 0.8125, 0.3125, 0.8125, 0.4375, 0.7812, 0.4375, 0.7812, 0.3125, 0.8438, 0.25, 0.8437, 0.3125, 0.8125, 0.3125, 0.8125, 0.25, 0.8437, 0.1875, 0.8438, 0.25, 0.8125, 0.25, 0.8125, 0.1875, 0.8125, 0.1875, 0.7812, 0.1875, 0.7812, 0.0625, 0.8125, 0.0625, 0.8281, 0.0, 0.8438, 0.0625, 0.8125, 0.0625, 0.8437, 0.4375, 0.8437, 0.5, 0.8125, 0.5, 0.8125, 0.4375, 0.7812, 0.0625, 0.7812, 0.1875, 0.75, 0.1875, 0.75, 0.0625, 0.7969, 0.0, 0.8125, 0.0625, 0.7812, 0.0625, 0.8125, 0.4375, 0.8125, 0.5, 0.7812, 0.5, 0.7812, 0.4375, 0.7812, 0.4375, 0.75, 0.4375, 0.75, 0.3125, 0.7812, 0.3125, 0.8125, 0.1875, 0.8125, 0.25, 0.7812, 0.25, 0.7812, 0.1875, 0.75, 0.4375, 0.7188, 0.4375, 0.7188, 0.3125, 0.75, 0.3125, 0.7812, 0.25, 0.7812, 0.3125, 0.75, 0.3125, 0.75, 0.25, 0.7812, 0.1875, 0.7812, 0.25, 0.75, 0.25, 0.75, 0.1875, 0.75, 0.0625, 0.75, 0.1875, 0.7188, 0.1875, 0.7188, 0.0625, 0.7656, 0.0, 0.7812, 0.0625, 0.75, 0.0625, 0.7812, 0.4375, 0.7812, 0.5, 0.75, 0.5, 0.75, 0.4375, 0.7188, 0.3125, 0.7188, 0.4375, 0.6875, 0.4375, 0.6875, 0.3125, 0.7188, 0.0625, 0.7188, 0.1875, 0.6875, 0.1875, 0.6875, 0.0625, 0.5, 0.3125, 0.5, 0.25, 0.5, 0.25, 0.5, 0.3125, 0.4687, 0.25, 0.4687, 0.3125, 0.4687, 0.3125, 0.4688, 0.25, 0.4687, 0.3125, 0.5, 0.3125, 0.5, 0.3125, 0.4687, 0.3125, 0.5, 0.25, 0.4687, 0.25, 0.4688, 0.25, 0.5, 0.25, 0.5625, 0.3125, 0.5625, 0.25, 0.5625, 0.25, 0.5625, 0.3125, 0.5312, 0.25, 0.5312, 0.3125, 0.5312, 0.3125, 0.5312, 0.25, 0.5312, 0.3125, 0.5625, 0.3125, 0.5625, 0.3125, 0.5312, 0.3125, 0.5625, 0.25, 0.5312, 0.25, 0.5312, 0.25, 0.5625, 0.25, 0.625, 0.3125, 0.625, 0.25, 0.625, 0.25, 0.625, 0.3125, 0.5938, 0.25, 0.5937, 0.3125, 0.5938, 0.3125, 0.5938, 0.25, 0.5937, 0.3125, 0.625, 0.3125, 0.625, 0.3125, 0.5938, 0.3125, 0.625, 0.25, 0.5938, 0.25, 0.5938, 0.25, 0.625, 0.25, 0.6875, 0.3125, 0.6875, 0.25, 0.6875, 0.25, 0.6875, 0.3125, 0.6562, 0.25, 0.6562, 0.3125, 0.6562, 0.3125, 0.6562, 0.25, 0.6562, 0.3125, 0.6875, 0.3125, 0.6875, 0.3125, 0.6562, 0.3125, 0.6875, 0.25, 0.6562, 0.25, 0.6562, 0.25, 0.6875, 0.25, 0.7188, 0.25, 0.7187, 0.3125, 0.7188, 0.3125, 0.7188, 0.25, 0.7187, 0.3125, 0.75, 0.3125, 0.75, 0.3125, 0.7188, 0.3125, 0.75, 0.3125, 0.75, 0.25, 0.75, 0.25, 0.75, 0.3125, 0.75, 0.25, 0.7188, 0.25, 0.7188, 0.25, 0.75, 0.25, 0.8125, 0.3125, 0.8125, 0.25, 0.8125, 0.25, 0.8125, 0.3125, 0.7812, 0.25, 0.7812, 0.3125, 0.7812, 0.3125, 0.7812, 0.25, 0.7812, 0.3125, 0.8125, 0.3125, 0.8125, 0.3125, 0.7812, 0.3125, 0.8125, 0.25, 0.7812, 0.25, 0.7812, 0.25, 0.8125, 0.25, 0.875, 0.3125, 0.875, 0.25, 0.875, 0.25, 0.875, 0.3125, 0.8437, 0.25, 0.8438, 0.3125, 0.8437, 0.3125, 0.8438, 0.25, 0.8438, 0.3125, 0.875, 0.3125, 0.875, 0.3125, 0.8437, 0.3125, 0.875, 0.25, 0.8437, 0.25, 0.8438, 0.25, 0.875, 0.25, 0.9375, 0.3125, 0.9375, 0.25, 0.9375, 0.25, 0.9375, 0.3125, 0.9062, 0.25, 0.9062, 0.3125, 0.9062, 0.3125, 0.9062, 0.25, 0.9375, 0.25, 0.9062, 0.25, 0.9062, 0.25, 0.9375, 0.25, 0.9062, 0.3125, 0.9375, 0.3125, 0.9375, 0.3125, 0.9062, 0.3125, 1.0, 0.3125, 1.0, 0.25, 1.0, 0.25, 1.0, 0.3125, 0.9688, 0.25, 0.9688, 0.3125, 0.9687, 0.3125, 0.9688, 0.25, 1.0, 0.25, 0.9688, 0.25, 0.9688, 0.25, 1.0, 0.25, 0.9688, 0.3125, 1.0, 0.3125, 1.0, 0.3125, 0.9687, 0.3125, 0.0625, 0.3125, 0.0625, 0.25, 0.0625, 0.25, 0.0625, 0.3125, 0.03125, 0.25, 0.03125, 0.3125, 0.03125, 0.3125, 0.03125, 0.25, 0.0625, 0.25, 0.03125, 0.25, 0.03125, 0.25, 0.0625, 0.25, 0.03125, 0.3125, 0.0625, 0.3125, 0.0625, 0.3125, 0.03125, 0.3125, 0.125, 0.3125, 0.125, 0.25, 0.125, 0.25, 0.125, 0.3125, 0.09375, 0.25, 0.09375, 0.3125, 0.09375, 0.3125, 0.09375, 0.25, 0.125, 0.25, 0.09375, 0.25, 0.09375, 0.25, 0.125, 0.25, 0.09375, 0.3125, 0.125, 0.3125, 0.125, 0.3125, 0.09375, 0.3125, 0.1875, 0.3125, 0.1875, 0.25, 0.1875, 0.25, 0.1875, 0.3125, 0.1562, 0.25, 0.1562, 0.3125, 0.1562, 0.3125, 0.1562, 0.25, 0.1562, 0.3125, 0.1875, 0.3125, 0.1875, 0.3125, 0.1562, 0.3125, 0.1875, 0.25, 0.1562, 0.25, 0.1562, 0.25, 0.1875, 0.25, 0.25, 0.3125, 0.25, 0.25, 0.25, 0.25, 0.25, 0.3125, 0.2188, 0.25, 0.2188, 0.3125, 0.2188, 0.3125, 0.2188, 0.25, 0.2188, 0.3125, 0.25, 0.3125, 0.25, 0.3125, 0.2188, 0.3125, 0.25, 0.25, 0.2188, 0.25, 0.2188, 0.25, 0.25, 0.25, 0.3125, 0.3125, 0.3125, 0.25, 0.3125, 0.25, 0.3125, 0.3125, 0.2812, 0.25, 0.2812, 0.3125, 0.2812, 0.3125, 0.2812, 0.25, 0.2812, 0.3125, 0.3125, 0.3125, 0.3125, 0.3125, 0.2812, 0.3125, 0.3125, 0.25, 0.2812, 0.25, 0.2812, 0.25, 0.3125, 0.25, 0.375, 0.3125, 0.375, 0.25, 0.375, 0.25, 0.375, 0.3125, 0.3438, 0.25, 0.3438, 0.3125, 0.3438, 0.3125, 0.3438, 0.25, 0.3438, 0.3125, 0.375, 0.3125, 0.375, 0.3125, 0.3438, 0.3125, 0.375, 0.25, 0.3438, 0.25, 0.3438, 0.25, 0.375, 0.25, 0.4375, 0.3125, 0.4375, 0.25, 0.4375, 0.25, 0.4375, 0.3125, 0.4062, 0.25, 0.4062, 0.3125, 0.4062, 0.3125, 0.4062, 0.25, 0.4062, 0.3125, 0.4375, 0.3125, 0.4375, 0.3125, 0.4062, 0.3125, 0.4375, 0.25, 0.4062, 0.25, 0.4062, 0.25, 0.4375, 0.25, 0.375, 0.25, 0.375, 0.3125, 0.3438, 0.3125, 0.3438, 0.25, 0.3125, 0.25, 0.3125, 0.3125, 0.2812, 0.3125, 0.2812, 0.25, 0.25, 0.25, 0.25, 0.3125, 0.2188, 0.3125, 0.2188, 0.25, 0.1875, 0.25, 0.1875, 0.3125, 0.1562, 0.3125, 0.1562, 0.25, 0.125, 0.25, 0.125, 0.3125, 0.09375, 0.3125, 0.09375, 0.25, 0.0625, 0.25, 0.0625, 0.3125, 0.03125, 0.3125, 0.03125, 0.25, 1.0, 0.25, 1.0, 0.3125, 0.9688, 0.3125, 0.9688, 0.25, 0.9375, 0.25, 0.9375, 0.3125, 0.9062, 0.3125, 0.9062, 0.25, 0.875, 0.25, 0.875, 0.3125, 0.8438, 0.3125, 0.8437, 0.25, 0.8125, 0.25, 0.8125, 0.3125, 0.7812, 0.3125, 0.7812, 0.25, 0.75, 0.3125, 0.7187, 0.3125, 0.7188, 0.25, 0.75, 0.25, 0.6875, 0.25, 0.6875, 0.3125, 0.6562, 0.3125, 0.6562, 0.25, 0.625, 0.25, 0.625, 0.3125, 0.5937, 0.3125, 0.5938, 0.25, 0.5625, 0.25, 0.5625, 0.3125, 0.5312, 0.3125, 0.5312, 0.25, 0.5, 0.25, 0.5, 0.3125, 0.4687, 0.3125, 0.4687, 0.25, 0.4375, 0.25, 0.4375, 0.3125, 0.4062, 0.3125, 0.4062, 0.25])
me_sphere.materials.append(mat_material)
me_sphere.update()
me_cylinder = bpy.data.meshes.new('Cylinder')
me_cylinder.from_pydata([(0.0, 1.0, -1.259), (0.0, 1.0, -0.6149), (0.1951, 0.9808, -1.259), (0.1951, 0.9808, -0.6149), (0.3827, 0.9239, -1.259), (0.3827, 0.9239, -0.6149), (0.5556, 0.8315, -1.259), (0.5556, 0.8315, -0.6149), (0.7071, 0.7071, -1.259), (0.7071, 0.7071, -0.6149), (0.8315, 0.5556, -1.259), (0.8315, 0.5556, -0.6149), (0.9239, 0.3827, -1.259), (0.9239, 0.3827, -0.6149), (0.9808, 0.1951, -1.259), (0.9808, 0.1951, -0.6149), (1.0, 0.0, -1.259), (1.0, 0.0, -0.6149), (0.9808, -0.1951, -1.259), (0.9808, -0.1951, -0.6149), (0.9239, -0.3827, -1.259), (0.9239, -0.3827, -0.6149), (0.8315, -0.5556, -1.259), (0.8315, -0.5556, -0.6149), (0.7071, -0.7071, -1.259), (0.7071, -0.7071, -0.6149), (0.5556, -0.8315, -1.259), (0.5556, -0.8315, -0.6149), (0.3827, -0.9239, -1.259), (0.3827, -0.9239, -0.6149), (0.1951, -0.9808, -1.259), (0.1951, -0.9808, -0.6149), (0.0, -1.0, -1.259), (0.0, -1.0, -0.6149), (-0.1951, -0.9808, -1.259), (-0.1951, -0.9808, -0.6149), (-0.3827, -0.9239, -1.259), (-0.3827, -0.9239, -0.6149), (-0.5556, -0.8315, -1.259), (-0.5556, -0.8315, -0.6149), (-0.7071, -0.7071, -1.259), (-0.7071, -0.7071, -0.6149), (-0.8315, -0.5556, -1.259), (-0.8315, -0.5556, -0.6149), (-0.9239, -0.3827, -1.259), (-0.9239, -0.3827, -0.6149), (-0.9808, -0.1951, -1.259), (-0.9808, -0.1951, -0.6149), (-1.0, 0.0, -1.259), (-1.0, 0.0, -0.6149), (-0.9808, 0.1951, -1.259), (-0.9808, 0.1951, -0.6149), (-0.9239, 0.3827, -1.259), (-0.9239, 0.3827, -0.6149), (-0.8315, 0.5556, -1.259), (-0.8315, 0.5556, -0.6149), (-0.7071, 0.7071, -1.259), (-0.7071, 0.7071, -0.6149), (-0.5556, 0.8315, -1.259), (-0.5556, 0.8315, -0.6149), (-0.3827, 0.9239, -1.259), (-0.3827, 0.9239, -0.6149), (-0.1951, 0.9808, -1.259), (-0.1951, 0.9808, -0.6149)], [], [(0, 1, 3, 2), (2, 3, 5, 4), (4, 5, 7, 6), (6, 7, 9, 8), (8, 9, 11, 10), (10, 11, 13, 12), (12, 13, 15, 14), (14, 15, 17, 16), (16, 17, 19, 18), (18, 19, 21, 20), (20, 21, 23, 22), (22, 23, 25, 24), (24, 25, 27, 26), (26, 27, 29, 28), (28, 29, 31, 30), (30, 31, 33, 32), (32, 33, 35, 34), (34, 35, 37, 36), (36, 37, 39, 38), (38, 39, 41, 40), (40, 41, 43, 42), (42, 43, 45, 44), (44, 45, 47, 46), (46, 47, 49, 48), (48, 49, 51, 50), (50, 51, 53, 52), (52, 53, 55, 54), (54, 55, 57, 56), (56, 57, 59, 58), (58, 59, 61, 60), (60, 61, 63, 62), (62, 63, 1, 0)])
me_cylinder.polygons.foreach_set('use_smooth', [True] * 32)
_uv = me_cylinder.uv_layers.new(name='UVMap')
_uv.uv.foreach_set('vector', [1.0, 0.5, 1.0, 1.0, 0.9688, 1.0, 0.9688, 0.5, 0.9688, 0.5, 0.9688, 1.0, 0.9375, 1.0, 0.9375, 0.5, 0.9375, 0.5, 0.9375, 1.0, 0.9062, 1.0, 0.9062, 0.5, 0.9062, 0.5, 0.9062, 1.0, 0.875, 1.0, 0.875, 0.5, 0.875, 0.5, 0.875, 1.0, 0.8438, 1.0, 0.8438, 0.5, 0.8438, 0.5, 0.8438, 1.0, 0.8125, 1.0, 0.8125, 0.5, 0.8125, 0.5, 0.8125, 1.0, 0.7812, 1.0, 0.7812, 0.5, 0.7812, 0.5, 0.7812, 1.0, 0.75, 1.0, 0.75, 0.5, 0.75, 0.5, 0.75, 1.0, 0.7188, 1.0, 0.7188, 0.5, 0.7188, 0.5, 0.7188, 1.0, 0.6875, 1.0, 0.6875, 0.5, 0.6875, 0.5, 0.6875, 1.0, 0.6562, 1.0, 0.6562, 0.5, 0.6562, 0.5, 0.6562, 1.0, 0.625, 1.0, 0.625, 0.5, 0.625, 0.5, 0.625, 1.0, 0.5938, 1.0, 0.5938, 0.5, 0.5938, 0.5, 0.5938, 1.0, 0.5625, 1.0, 0.5625, 0.5, 0.5625, 0.5, 0.5625, 1.0, 0.5312, 1.0, 0.5312, 0.5, 0.5312, 0.5, 0.5312, 1.0, 0.5, 1.0, 0.5, 0.5, 0.5, 0.5, 0.5, 1.0, 0.4688, 1.0, 0.4688, 0.5, 0.4688, 0.5, 0.4688, 1.0, 0.4375, 1.0, 0.4375, 0.5, 0.4375, 0.5, 0.4375, 1.0, 0.4062, 1.0, 0.4062, 0.5, 0.4062, 0.5, 0.4062, 1.0, 0.375, 1.0, 0.375, 0.5, 0.375, 0.5, 0.375, 1.0, 0.3438, 1.0, 0.3438, 0.5, 0.3438, 0.5, 0.3438, 1.0, 0.3125, 1.0, 0.3125, 0.5, 0.3125, 0.5, 0.3125, 1.0, 0.2812, 1.0, 0.2812, 0.5, 0.2812, 0.5, 0.2812, 1.0, 0.25, 1.0, 0.25, 0.5, 0.25, 0.5, 0.25, 1.0, 0.2188, 1.0, 0.2188, 0.5, 0.2188, 0.5, 0.2188, 1.0, 0.1875, 1.0, 0.1875, 0.5, 0.1875, 0.5, 0.1875, 1.0, 0.1562, 1.0, 0.1562, 0.5, 0.1562, 0.5, 0.1562, 1.0, 0.125, 1.0, 0.125, 0.5, 0.125, 0.5, 0.125, 1.0, 0.09375, 1.0, 0.09375, 0.5, 0.09375, 0.5, 0.09375, 1.0, 0.0625, 1.0, 0.0625, 0.5, 0.0625, 0.5, 0.0625, 1.0, 0.03125, 1.0, 0.03125, 0.5, 0.03125, 0.5, 0.03125, 1.0, 0.0, 1.0, 0.0, 0.5])
me_cylinder.materials.append(mat_material_003)
me_cylinder.update()
me_cylinder_002 = bpy.data.meshes.new('Cylinder.002')
me_cylinder_002.from_pydata([(0.0, 1.0, -1.0), (0.0, 1.0, -0.4217), (0.1951, 0.9808, -1.0), (0.1951, 0.9808, -0.4217), (0.3827, 0.9239, -1.0), (0.3827, 0.9239, -0.4217), (0.5556, 0.8315, -1.0), (0.5556, 0.8315, -0.4217), (0.7071, 0.7071, -1.0), (0.7071, 0.7071, -0.4217), (0.8315, 0.5556, -1.0), (0.8315, 0.5556, -0.4217), (0.9239, 0.3827, -1.0), (0.9239, 0.3827, -0.4217), (0.9808, 0.1951, -1.0), (0.9808, 0.1951, -0.4217), (1.0, 0.0, -1.0), (1.0, 0.0, -0.4217), (0.9808, -0.1951, -1.0), (0.9808, -0.1951, -0.4217), (0.9239, -0.3827, -1.0), (0.9239, -0.3827, -0.4217), (0.8315, -0.5556, -1.0), (0.8315, -0.5556, -0.4217), (0.7071, -0.7071, -1.0), (0.7071, -0.7071, -0.4217), (0.5556, -0.8315, -1.0), (0.5556, -0.8315, -0.4217), (0.3827, -0.9239, -1.0), (0.3827, -0.9239, -0.4217), (0.1951, -0.9808, -1.0), (0.1951, -0.9808, -0.4217), (0.0, -1.0, -1.0), (0.0, -1.0, -0.4217), (-0.1951, -0.9808, -1.0), (-0.1951, -0.9808, -0.4217), (-0.3827, -0.9239, -1.0), (-0.3827, -0.9239, -0.4217), (-0.5556, -0.8315, -1.0), (-0.5556, -0.8315, -0.4217), (-0.7071, -0.7071, -1.0), (-0.7071, -0.7071, -0.4217), (-0.8315, -0.5556, -1.0), (-0.8315, -0.5556, -0.4217), (-0.9239, -0.3827, -1.0), (-0.9239, -0.3827, -0.4217), (-0.9808, -0.1951, -1.0), (-0.9808, -0.1951, -0.4217), (-1.0, 0.0, -1.0), (-1.0, 0.0, -0.4217), (-0.9808, 0.1951, -1.0), (-0.9808, 0.1951, -0.4217), (-0.9239, 0.3827, -1.0), (-0.9239, 0.3827, -0.4217), (-0.8315, 0.5556, -1.0), (-0.8315, 0.5556, -0.4217), (-0.7071, 0.7071, -1.0), (-0.7071, 0.7071, -0.4217), (-0.5556, 0.8315, -1.0), (-0.5556, 0.8315, -0.4217), (-0.3827, 0.9239, -1.0), (-0.3827, 0.9239, -0.4217), (-0.1951, 0.9808, -1.0), (-0.1951, 0.9808, -0.4217)], [], [(0, 1, 3, 2), (2, 3, 5, 4), (4, 5, 7, 6), (6, 7, 9, 8), (8, 9, 11, 10), (10, 11, 13, 12), (12, 13, 15, 14), (14, 15, 17, 16), (16, 17, 19, 18), (18, 19, 21, 20), (20, 21, 23, 22), (22, 23, 25, 24), (24, 25, 27, 26), (26, 27, 29, 28), (28, 29, 31, 30), (30, 31, 33, 32), (32, 33, 35, 34), (34, 35, 37, 36), (36, 37, 39, 38), (38, 39, 41, 40), (40, 41, 43, 42), (42, 43, 45, 44), (44, 45, 47, 46), (46, 47, 49, 48), (48, 49, 51, 50), (50, 51, 53, 52), (52, 53, 55, 54), (54, 55, 57, 56), (56, 57, 59, 58), (58, 59, 61, 60), (60, 61, 63, 62), (62, 63, 1, 0), (0, 2, 4, 6, 8, 10, 12, 14, 16, 18, 20, 22, 24, 26, 28, 30, 32, 34, 36, 38, 40, 42, 44, 46, 48, 50, 52, 54, 56, 58, 60, 62)])
me_cylinder_002.polygons.foreach_set('use_smooth', [True] * 33)
_uv = me_cylinder_002.uv_layers.new(name='UVMap')
_uv.uv.foreach_set('vector', [1.0, 0.5, 1.0, 1.0, 0.9688, 1.0, 0.9688, 0.5, 0.9688, 0.5, 0.9688, 1.0, 0.9375, 1.0, 0.9375, 0.5, 0.9375, 0.5, 0.9375, 1.0, 0.9062, 1.0, 0.9062, 0.5, 0.9062, 0.5, 0.9062, 1.0, 0.875, 1.0, 0.875, 0.5, 0.875, 0.5, 0.875, 1.0, 0.8438, 1.0, 0.8438, 0.5, 0.8438, 0.5, 0.8438, 1.0, 0.8125, 1.0, 0.8125, 0.5, 0.8125, 0.5, 0.8125, 1.0, 0.7812, 1.0, 0.7812, 0.5, 0.7812, 0.5, 0.7812, 1.0, 0.75, 1.0, 0.75, 0.5, 0.75, 0.5, 0.75, 1.0, 0.7188, 1.0, 0.7188, 0.5, 0.7188, 0.5, 0.7188, 1.0, 0.6875, 1.0, 0.6875, 0.5, 0.6875, 0.5, 0.6875, 1.0, 0.6562, 1.0, 0.6562, 0.5, 0.6562, 0.5, 0.6562, 1.0, 0.625, 1.0, 0.625, 0.5, 0.625, 0.5, 0.625, 1.0, 0.5938, 1.0, 0.5938, 0.5, 0.5938, 0.5, 0.5938, 1.0, 0.5625, 1.0, 0.5625, 0.5, 0.5625, 0.5, 0.5625, 1.0, 0.5312, 1.0, 0.5312, 0.5, 0.5312, 0.5, 0.5312, 1.0, 0.5, 1.0, 0.5, 0.5, 0.5, 0.5, 0.5, 1.0, 0.4688, 1.0, 0.4688, 0.5, 0.4688, 0.5, 0.4688, 1.0, 0.4375, 1.0, 0.4375, 0.5, 0.4375, 0.5, 0.4375, 1.0, 0.4062, 1.0, 0.4062, 0.5, 0.4062, 0.5, 0.4062, 1.0, 0.375, 1.0, 0.375, 0.5, 0.375, 0.5, 0.375, 1.0, 0.3438, 1.0, 0.3438, 0.5, 0.3438, 0.5, 0.3438, 1.0, 0.3125, 1.0, 0.3125, 0.5, 0.3125, 0.5, 0.3125, 1.0, 0.2812, 1.0, 0.2812, 0.5, 0.2812, 0.5, 0.2812, 1.0, 0.25, 1.0, 0.25, 0.5, 0.25, 0.5, 0.25, 1.0, 0.2188, 1.0, 0.2188, 0.5, 0.2188, 0.5, 0.2188, 1.0, 0.1875, 1.0, 0.1875, 0.5, 0.1875, 0.5, 0.1875, 1.0, 0.1562, 1.0, 0.1562, 0.5, 0.1562, 0.5, 0.1562, 1.0, 0.125, 1.0, 0.125, 0.5, 0.125, 0.5, 0.125, 1.0, 0.09375, 1.0, 0.09375, 0.5, 0.09375, 0.5, 0.09375, 1.0, 0.0625, 1.0, 0.0625, 0.5, 0.0625, 0.5, 0.0625, 1.0, 0.03125, 1.0, 0.03125, 0.5, 0.03125, 0.5, 0.03125, 1.0, 0.0, 1.0, 0.0, 0.5, 0.75, 0.49, 0.7968, 0.4854, 0.8418, 0.4717, 0.8833, 0.4496, 0.9197, 0.4197, 0.9496, 0.3833, 0.9717, 0.3418, 0.9854, 0.2968, 0.99, 0.25, 0.9854, 0.2032, 0.9717, 0.1582, 0.9496, 0.1167, 0.9197, 0.08029, 0.8833, 0.05045, 0.8418, 0.02827, 0.7968, 0.01461, 0.75, 0.01, 0.7032, 0.01461, 0.6582, 0.02827, 0.6167, 0.05045, 0.5803, 0.08029, 0.5504, 0.1167, 0.5283, 0.1582, 0.5146, 0.2032, 0.51, 0.25, 0.5146, 0.2968, 0.5283, 0.3418, 0.5504, 0.3833, 0.5803, 0.4197, 0.6167, 0.4496, 0.6582, 0.4717, 0.7032, 0.4854])
me_cylinder_002.materials.append(mat_material_001)
me_cylinder_002.update()
me_cylinder_006 = bpy.data.meshes.new('Cylinder.006')
me_cylinder_006.from_pydata([(0.0, 1.0, -1.0), (0.0, 1.0, -0.4217), (0.1951, 0.9808, -1.0), (0.1951, 0.9808, -0.4217), (0.3827, 0.9239, -1.0), (0.3827, 0.9239, -0.4217), (0.5556, 0.8315, -1.0), (0.5556, 0.8315, -0.4217), (0.7071, 0.7071, -1.0), (0.7071, 0.7071, -0.4217), (0.8315, 0.5556, -1.0), (0.8315, 0.5556, -0.4217), (0.9239, 0.3827, -1.0), (0.9239, 0.3827, -0.4217), (0.9808, 0.1951, -1.0), (0.9808, 0.1951, -0.4217), (1.0, 0.0, -1.0), (1.0, 0.0, -0.4217), (0.9808, -0.1951, -1.0), (0.9808, -0.1951, -0.4217), (0.9239, -0.3827, -1.0), (0.9239, -0.3827, -0.4217), (0.8315, -0.5556, -1.0), (0.8315, -0.5556, -0.4217), (0.7071, -0.7071, -1.0), (0.7071, -0.7071, -0.4217), (0.5556, -0.8315, -1.0), (0.5556, -0.8315, -0.4217), (0.3827, -0.9239, -1.0), (0.3827, -0.9239, -0.4217), (0.1951, -0.9808, -1.0), (0.1951, -0.9808, -0.4217), (0.0, -1.0, -1.0), (0.0, -1.0, -0.4217), (-0.1951, -0.9808, -1.0), (-0.1951, -0.9808, -0.4217), (-0.3827, -0.9239, -1.0), (-0.3827, -0.9239, -0.4217), (-0.5556, -0.8315, -1.0), (-0.5556, -0.8315, -0.4217), (-0.7071, -0.7071, -1.0), (-0.7071, -0.7071, -0.4217), (-0.8315, -0.5556, -1.0), (-0.8315, -0.5556, -0.4217), (-0.9239, -0.3827, -1.0), (-0.9239, -0.3827, -0.4217), (-0.9808, -0.1951, -1.0), (-0.9808, -0.1951, -0.4217), (-1.0, 0.0, -1.0), (-1.0, 0.0, -0.4217), (-0.9808, 0.1951, -1.0), (-0.9808, 0.1951, -0.4217), (-0.9239, 0.3827, -1.0), (-0.9239, 0.3827, -0.4217), (-0.8315, 0.5556, -1.0), (-0.8315, 0.5556, -0.4217), (-0.7071, 0.7071, -1.0), (-0.7071, 0.7071, -0.4217), (-0.5556, 0.8315, -1.0), (-0.5556, 0.8315, -0.4217), (-0.3827, 0.9239, -1.0), (-0.3827, 0.9239, -0.4217), (-0.1951, 0.9808, -1.0), (-0.1951, 0.9808, -0.4217)], [], [(0, 1, 3, 2), (2, 3, 5, 4), (4, 5, 7, 6), (6, 7, 9, 8), (8, 9, 11, 10), (10, 11, 13, 12), (12, 13, 15, 14), (14, 15, 17, 16), (16, 17, 19, 18), (18, 19, 21, 20), (20, 21, 23, 22), (22, 23, 25, 24), (24, 25, 27, 26), (26, 27, 29, 28), (28, 29, 31, 30), (30, 31, 33, 32), (32, 33, 35, 34), (34, 35, 37, 36), (36, 37, 39, 38), (38, 39, 41, 40), (40, 41, 43, 42), (42, 43, 45, 44), (44, 45, 47, 46), (46, 47, 49, 48), (48, 49, 51, 50), (50, 51, 53, 52), (52, 53, 55, 54), (54, 55, 57, 56), (56, 57, 59, 58), (58, 59, 61, 60), (60, 61, 63, 62), (62, 63, 1, 0), (0, 2, 4, 6, 8, 10, 12, 14, 16, 18, 20, 22, 24, 26, 28, 30, 32, 34, 36, 38, 40, 42, 44, 46, 48, 50, 52, 54, 56, 58, 60, 62)])
me_cylinder_006.polygons.foreach_set('use_smooth', [True] * 33)
_uv = me_cylinder_006.uv_layers.new(name='UVMap')
_uv.uv.foreach_set('vector', [1.0, 0.5, 1.0, 1.0, 0.9688, 1.0, 0.9688, 0.5, 0.9688, 0.5, 0.9688, 1.0, 0.9375, 1.0, 0.9375, 0.5, 0.9375, 0.5, 0.9375, 1.0, 0.9062, 1.0, 0.9062, 0.5, 0.9062, 0.5, 0.9062, 1.0, 0.875, 1.0, 0.875, 0.5, 0.875, 0.5, 0.875, 1.0, 0.8438, 1.0, 0.8438, 0.5, 0.8438, 0.5, 0.8438, 1.0, 0.8125, 1.0, 0.8125, 0.5, 0.8125, 0.5, 0.8125, 1.0, 0.7812, 1.0, 0.7812, 0.5, 0.7812, 0.5, 0.7812, 1.0, 0.75, 1.0, 0.75, 0.5, 0.75, 0.5, 0.75, 1.0, 0.7188, 1.0, 0.7188, 0.5, 0.7188, 0.5, 0.7188, 1.0, 0.6875, 1.0, 0.6875, 0.5, 0.6875, 0.5, 0.6875, 1.0, 0.6562, 1.0, 0.6562, 0.5, 0.6562, 0.5, 0.6562, 1.0, 0.625, 1.0, 0.625, 0.5, 0.625, 0.5, 0.625, 1.0, 0.5938, 1.0, 0.5938, 0.5, 0.5938, 0.5, 0.5938, 1.0, 0.5625, 1.0, 0.5625, 0.5, 0.5625, 0.5, 0.5625, 1.0, 0.5312, 1.0, 0.5312, 0.5, 0.5312, 0.5, 0.5312, 1.0, 0.5, 1.0, 0.5, 0.5, 0.5, 0.5, 0.5, 1.0, 0.4688, 1.0, 0.4688, 0.5, 0.4688, 0.5, 0.4688, 1.0, 0.4375, 1.0, 0.4375, 0.5, 0.4375, 0.5, 0.4375, 1.0, 0.4062, 1.0, 0.4062, 0.5, 0.4062, 0.5, 0.4062, 1.0, 0.375, 1.0, 0.375, 0.5, 0.375, 0.5, 0.375, 1.0, 0.3438, 1.0, 0.3438, 0.5, 0.3438, 0.5, 0.3438, 1.0, 0.3125, 1.0, 0.3125, 0.5, 0.3125, 0.5, 0.3125, 1.0, 0.2812, 1.0, 0.2812, 0.5, 0.2812, 0.5, 0.2812, 1.0, 0.25, 1.0, 0.25, 0.5, 0.25, 0.5, 0.25, 1.0, 0.2188, 1.0, 0.2188, 0.5, 0.2188, 0.5, 0.2188, 1.0, 0.1875, 1.0, 0.1875, 0.5, 0.1875, 0.5, 0.1875, 1.0, 0.1562, 1.0, 0.1562, 0.5, 0.1562, 0.5, 0.1562, 1.0, 0.125, 1.0, 0.125, 0.5, 0.125, 0.5, 0.125, 1.0, 0.09375, 1.0, 0.09375, 0.5, 0.09375, 0.5, 0.09375, 1.0, 0.0625, 1.0, 0.0625, 0.5, 0.0625, 0.5, 0.0625, 1.0, 0.03125, 1.0, 0.03125, 0.5, 0.03125, 0.5, 0.03125, 1.0, 0.0, 1.0, 0.0, 0.5, 0.75, 0.49, 0.7968, 0.4854, 0.8418, 0.4717, 0.8833, 0.4496, 0.9197, 0.4197, 0.9496, 0.3833, 0.9717, 0.3418, 0.9854, 0.2968, 0.99, 0.25, 0.9854, 0.2032, 0.9717, 0.1582, 0.9496, 0.1167, 0.9197, 0.08029, 0.8833, 0.05045, 0.8418, 0.02827, 0.7968, 0.01461, 0.75, 0.01, 0.7032, 0.01461, 0.6582, 0.02827, 0.6167, 0.05045, 0.5803, 0.08029, 0.5504, 0.1167, 0.5283, 0.1582, 0.5146, 0.2032, 0.51, 0.25, 0.5146, 0.2968, 0.5283, 0.3418, 0.5504, 0.3833, 0.5803, 0.4197, 0.6167, 0.4496, 0.6582, 0.4717, 0.7032, 0.4854])
me_cylinder_006.materials.append(mat_material_002)
me_cylinder_006.update()

# ---- objects
ob_sphere = bpy.data.objects.new('Sphere', me_sphere)
ob_cylinder = bpy.data.objects.new('Cylinder', me_cylinder)
ob_cylinder_002 = bpy.data.objects.new('Cylinder.002', me_cylinder_002)
ob_cylinder_001 = bpy.data.objects.new('Cylinder.001', me_cylinder_006)

# ---- transforms, parenting, visibility, modifiers, constraints
ob_sphere.location = (0.0, 0.0, 0.0)
ob_sphere.rotation_euler = (0.0, -0.0, 0.09599)
ob_sphere.scale = (0.5, 0.5, 0.5)
_m = ob_sphere.modifiers.new('Auto Smooth', 'NODES')
_m.node_group = ng_auto_smooth
_gi = [s.identifier for s in ng_auto_smooth.interface.items_tree if s.item_type == 'SOCKET' and s.in_out == 'INPUT']
_m[_gi[1]] = 0.5236  # Angle
ob_cylinder.location = (0.0, 0.0, 0.02074)
ob_cylinder.scale = (0.295, 0.295, 0.295)
_m = ob_cylinder.modifiers.new('Auto Smooth', 'NODES')
_m.node_group = ng_auto_smooth
_gi = [s.identifier for s in ng_auto_smooth.interface.items_tree if s.item_type == 'SOCKET' and s.in_out == 'INPUT']
_m[_gi[1]] = 0.5236  # Angle
ob_cylinder_002.location = (0.4386, 0.0, -0.1798)
ob_cylinder_002.rotation_euler = (0.01737, -0.7854, -0.01879)
ob_cylinder_002.scale = (0.019, 0.019, 0.019)
_m = ob_cylinder_002.modifiers.new('Auto Smooth', 'NODES')
_m.node_group = ng_auto_smooth
_gi = [s.identifier for s in ng_auto_smooth.interface.items_tree if s.item_type == 'SOCKET' and s.in_out == 'INPUT']
_m[_gi[1]] = 0.5236  # Angle
ob_cylinder_001.location = (0.439, 0.0, -0.1794)
ob_cylinder_001.rotation_euler = (0.01737, -0.7854, -0.01879)
ob_cylinder_001.scale = (0.0175, 0.0175, 0.0175)
_m = ob_cylinder_001.modifiers.new('Auto Smooth', 'NODES')
_m.node_group = ng_auto_smooth
_gi = [s.identifier for s in ng_auto_smooth.interface.items_tree if s.item_type == 'SOCKET' and s.in_out == 'INPUT']
_m[_gi[1]] = 0.5236  # Angle

# ---- collection membership
col_collection.objects.link(ob_sphere)
col_collection.objects.link(ob_cylinder)
col_collection.objects.link(ob_cylinder_002)
col_collection.objects.link(ob_cylinder_001)

# ---- scene / render settings (as saved in the file)
scene.frame_start = 1; scene.frame_end = 250; scene.frame_set(0)
scene.render.engine = 'BLENDER_EEVEE_NEXT'
scene.cycles.sampling_pattern = 'TABULATED_SOBOL'
scene.view_settings.view_transform = 'Filmic'
bpy.context.view_layer.update()

# ---- added for rendering (the .blend has no active camera and no usable light): camera, sun
cam_auto = bpy.data.cameras.new('AutoCamera')
cam_auto.lens = 50.0
cam_auto.sensor_width = 36.0
cam_auto.clip_end = 1000.0
ob_auto_camera = bpy.data.objects.new('AutoCamera', cam_auto)
scene.collection.objects.link(ob_auto_camera)
ob_auto_camera.location = (1.47581, -1.77097, 0.978986)
ob_auto_camera.rotation_euler = (1.09748, -7.21219e-08, 0.694738)
scene.camera = ob_auto_camera
light_auto_sun = bpy.data.lights.new('AutoSun', 'SUN')
light_auto_sun.energy = 3.0
light_auto_sun.angle = 0.0523599
ob_auto_sun = bpy.data.objects.new('AutoSun', light_auto_sun)
scene.collection.objects.link(ob_auto_sun)
ob_auto_sun.rotation_euler = (0.872665, 0.174533, 0.523599)
bpy.context.view_layer.update()
